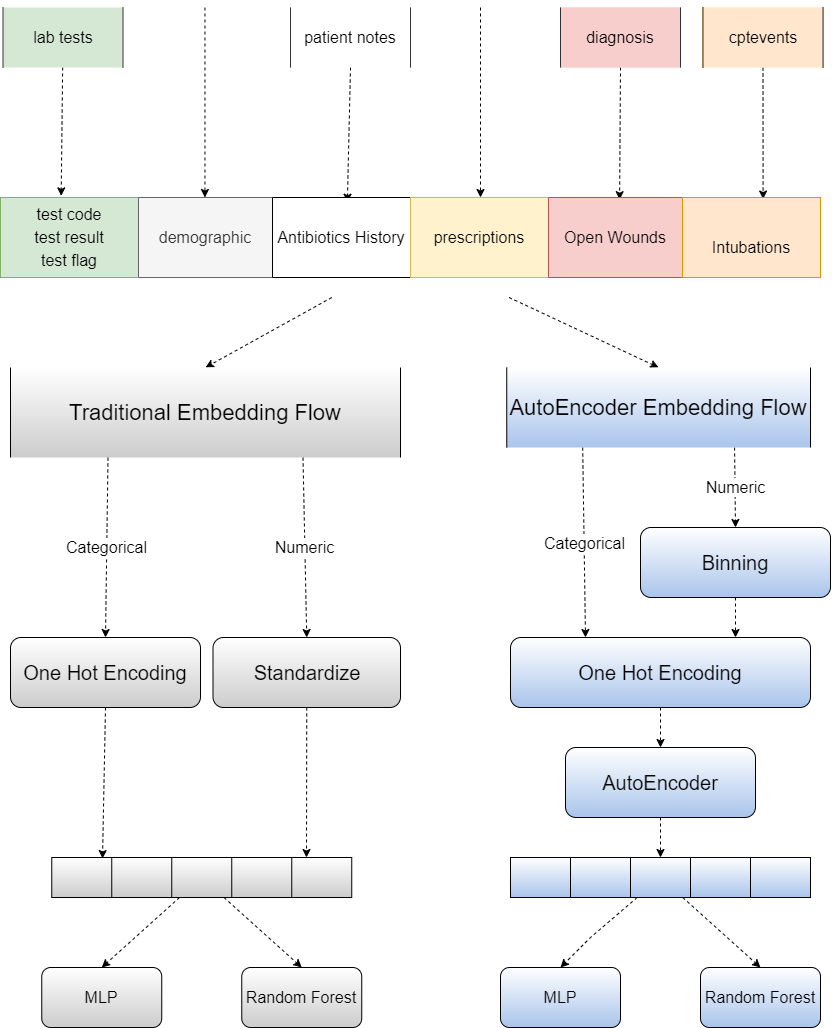

The diagram above was exported from draw.io. Its source (the exported page's mxGraphModel, read from the mxfile embedded in the PNG):
<mxGraphModel dx="1886" dy="957" grid="1" gridSize="10" guides="1" tooltips="1" connect="1" arrows="1" fold="1" page="1" pageScale="1" pageWidth="850" pageHeight="1100" math="0" shadow="0">
  <root>
    <mxCell id="0" />
    <mxCell id="1" parent="0" />
    <mxCell id="2" value="" style="edgeStyle=none;rounded=0;orthogonalLoop=1;jettySize=auto;html=1;dashed=1;fontSize=16;entryX=0.074;entryY=-0.02;entryDx=0;entryDy=0;entryPerimeter=0;" edge="1" source="3" target="51" parent="1">
      <mxGeometry relative="1" as="geometry">
        <mxPoint x="182.5" y="120" as="targetPoint" />
      </mxGeometry>
    </mxCell>
    <mxCell id="3" value="lab tests" style="shape=partialRectangle;whiteSpace=wrap;html=1;bottom=0;top=0;fillColor=#d5e8d4;fontSize=16;strokeColor=#333333;" vertex="1" parent="1">
      <mxGeometry x="122.5" y="30" width="120" height="60" as="geometry" />
    </mxCell>
    <mxCell id="4" value="patient notes" style="shape=partialRectangle;whiteSpace=wrap;html=1;bottom=0;top=0;fontSize=16;" vertex="1" parent="1">
      <mxGeometry x="410" y="30" width="120" height="60" as="geometry" />
    </mxCell>
    <mxCell id="5" value="diagnosis" style="shape=partialRectangle;whiteSpace=wrap;html=1;bottom=0;top=0;fillColor=#f8cecc;fontSize=16;strokeColor=#b85450;" vertex="1" parent="1">
      <mxGeometry x="680" y="30" width="120" height="60" as="geometry" />
    </mxCell>
    <mxCell id="6" value="" style="edgeStyle=none;rounded=0;orthogonalLoop=1;jettySize=auto;html=1;dashed=1;fontSize=16;entryX=0.93;entryY=0.019;entryDx=0;entryDy=0;entryPerimeter=0;" edge="1" source="7" target="51" parent="1">
      <mxGeometry relative="1" as="geometry">
        <mxPoint x="882.5" y="130" as="targetPoint" />
      </mxGeometry>
    </mxCell>
    <mxCell id="7" value="cptevents" style="shape=partialRectangle;whiteSpace=wrap;html=1;bottom=0;top=0;fillColor=#ffe6cc;fontSize=16;strokeColor=#d79b00;" vertex="1" parent="1">
      <mxGeometry x="822.5" y="30" width="120" height="60" as="geometry" />
    </mxCell>
    <mxCell id="8" value="" style="edgeStyle=none;rounded=0;orthogonalLoop=1;jettySize=auto;html=1;dashed=1;fontSize=16;entryX=0.423;entryY=0.059;entryDx=0;entryDy=0;entryPerimeter=0;exitX=0.5;exitY=1;exitDx=0;exitDy=0;" edge="1" source="4" target="51" parent="1">
      <mxGeometry relative="1" as="geometry">
        <mxPoint x="465" y="90" as="sourcePoint" />
        <mxPoint x="465" y="130" as="targetPoint" />
      </mxGeometry>
    </mxCell>
    <mxCell id="9" value="" style="edgeStyle=none;rounded=0;orthogonalLoop=1;jettySize=auto;html=1;dashed=1;fontSize=16;entryX=0.755;entryY=0.027;entryDx=0;entryDy=0;entryPerimeter=0;exitX=0.5;exitY=1;exitDx=0;exitDy=0;" edge="1" source="5" target="51" parent="1">
      <mxGeometry relative="1" as="geometry">
        <mxPoint x="742.5" y="90" as="sourcePoint" />
        <mxPoint x="742.5" y="130" as="targetPoint" />
      </mxGeometry>
    </mxCell>
    <mxCell id="10" value="" style="edgeStyle=none;rounded=0;orthogonalLoop=1;jettySize=auto;html=1;dashed=1;fontSize=16;entryX=0.5;entryY=0;entryDx=0;entryDy=0;" edge="1" target="24" parent="1">
      <mxGeometry relative="1" as="geometry">
        <mxPoint x="451.30434782608745" y="320" as="sourcePoint" />
        <mxPoint x="532.5" y="415" as="targetPoint" />
      </mxGeometry>
    </mxCell>
    <mxCell id="11" value="" style="edgeStyle=none;rounded=0;orthogonalLoop=1;jettySize=auto;html=1;dashed=1;fontSize=16;entryX=0.5;entryY=0;entryDx=0;entryDy=0;" edge="1" target="45" parent="1">
      <mxGeometry relative="1" as="geometry">
        <mxPoint x="628.614130434783" y="320" as="sourcePoint" />
        <mxPoint x="532.5" y="415" as="targetPoint" />
      </mxGeometry>
    </mxCell>
    <mxCell id="12" value="" style="edgeStyle=none;rounded=0;orthogonalLoop=1;jettySize=auto;html=1;dashed=1;fontSize=16;entryX=0.5;entryY=0;entryDx=0;entryDy=0;" edge="1" source="14" target="27" parent="1">
      <mxGeometry relative="1" as="geometry" />
    </mxCell>
    <mxCell id="13" value="" style="edgeStyle=none;rounded=0;orthogonalLoop=1;jettySize=auto;html=1;dashed=1;fontSize=16;entryX=0.5;entryY=0;entryDx=0;entryDy=0;" edge="1" source="14" target="28" parent="1">
      <mxGeometry relative="1" as="geometry">
        <mxPoint x="321.25" y="990" as="targetPoint" />
      </mxGeometry>
    </mxCell>
    <mxCell id="14" value="" style="shape=table;html=1;whiteSpace=wrap;startSize=0;container=1;collapsible=0;childLayout=tableLayout;fontSize=16;strokeColor=#000000;gradientColor=#CCCCCC;" vertex="1" parent="1">
      <mxGeometry x="171.25" y="880" width="300" height="40" as="geometry" />
    </mxCell>
    <mxCell id="15" value="" style="shape=partialRectangle;html=1;whiteSpace=wrap;collapsible=0;dropTarget=0;pointerEvents=0;fillColor=none;top=0;left=0;bottom=0;right=0;points=[[0,0.5],[1,0.5]];portConstraint=eastwest;" vertex="1" parent="14">
      <mxGeometry width="300" height="40" as="geometry" />
    </mxCell>
    <mxCell id="16" value="" style="shape=partialRectangle;html=1;whiteSpace=wrap;connectable=0;fillColor=none;top=0;left=0;bottom=0;right=0;overflow=hidden;" vertex="1" parent="15">
      <mxGeometry width="60" height="40" as="geometry" />
    </mxCell>
    <mxCell id="17" value="" style="shape=partialRectangle;html=1;whiteSpace=wrap;connectable=0;fillColor=none;top=0;left=0;bottom=0;right=0;overflow=hidden;" vertex="1" parent="15">
      <mxGeometry x="60" width="60" height="40" as="geometry" />
    </mxCell>
    <mxCell id="18" value="" style="shape=partialRectangle;html=1;whiteSpace=wrap;connectable=0;fillColor=none;top=0;left=0;bottom=0;right=0;overflow=hidden;" vertex="1" parent="15">
      <mxGeometry x="120" width="60" height="40" as="geometry" />
    </mxCell>
    <mxCell id="19" value="" style="shape=partialRectangle;html=1;whiteSpace=wrap;connectable=0;fillColor=none;top=0;left=0;bottom=0;right=0;overflow=hidden;" vertex="1" parent="15">
      <mxGeometry x="180" width="60" height="40" as="geometry" />
    </mxCell>
    <mxCell id="20" value="" style="shape=partialRectangle;html=1;whiteSpace=wrap;connectable=0;fillColor=none;top=0;left=0;bottom=0;right=0;overflow=hidden;" vertex="1" parent="15">
      <mxGeometry x="240" width="60" height="40" as="geometry" />
    </mxCell>
    <mxCell id="21" value="Categorical" style="edgeStyle=none;rounded=0;orthogonalLoop=1;jettySize=auto;html=1;exitX=0.25;exitY=1;exitDx=0;exitDy=0;entryX=0.5;entryY=0;entryDx=0;entryDy=0;dashed=1;fontSize=16;" edge="1" source="24" target="26" parent="1">
      <mxGeometry relative="1" as="geometry" />
    </mxCell>
    <mxCell id="22" value="Numeric" style="edgeStyle=none;rounded=0;orthogonalLoop=1;jettySize=auto;html=1;exitX=0.75;exitY=1;exitDx=0;exitDy=0;dashed=1;fontSize=16;entryX=0.5;entryY=0;entryDx=0;entryDy=0;" edge="1" source="45" target="49" parent="1">
      <mxGeometry relative="1" as="geometry">
        <mxPoint x="870" y="510" as="targetPoint" />
      </mxGeometry>
    </mxCell>
    <mxCell id="23" value="Numeric" style="edgeStyle=none;rounded=0;orthogonalLoop=1;jettySize=auto;html=1;exitX=0.75;exitY=1;exitDx=0;exitDy=0;entryX=0.5;entryY=0;entryDx=0;entryDy=0;dashed=1;fontSize=16;" edge="1" source="24" target="43" parent="1">
      <mxGeometry relative="1" as="geometry" />
    </mxCell>
    <mxCell id="24" value="&lt;span style=&quot;font-size: 22px&quot;&gt;Traditional Embedding Flow&lt;/span&gt;" style="shape=partialRectangle;whiteSpace=wrap;html=1;top=0;bottom=0;fontFamily=Helvetica;fontSize=16;fontColor=#000000;align=center;strokeColor=#000000;gradientColor=#CCCCCC;" vertex="1" parent="1">
      <mxGeometry x="130" y="390" width="390" height="90" as="geometry" />
    </mxCell>
    <mxCell id="25" style="edgeStyle=none;rounded=0;orthogonalLoop=1;jettySize=auto;html=1;exitX=0.5;exitY=1;exitDx=0;exitDy=0;dashed=1;fontSize=16;" edge="1" source="26" parent="1">
      <mxGeometry relative="1" as="geometry">
        <mxPoint x="222" y="881" as="targetPoint" />
      </mxGeometry>
    </mxCell>
    <mxCell id="26" value="&lt;font style=&quot;font-size: 20px&quot;&gt;One Hot Encoding&lt;/font&gt;" style="rounded=1;whiteSpace=wrap;html=1;fontFamily=Helvetica;fontSize=16;fontColor=#000000;align=center;gradientColor=#CCCCCC;" vertex="1" parent="1">
      <mxGeometry x="130" y="660" width="190" height="70" as="geometry" />
    </mxCell>
    <mxCell id="27" value="MLP" style="rounded=1;whiteSpace=wrap;html=1;fontSize=16;strokeColor=#000000;gradientColor=#CCCCCC;glass=0;" vertex="1" parent="1">
      <mxGeometry x="161.25" y="990" width="120" height="60" as="geometry" />
    </mxCell>
    <mxCell id="28" value="Random Forest" style="rounded=1;whiteSpace=wrap;html=1;fontSize=16;strokeColor=#000000;gradientColor=#CCCCCC;" vertex="1" parent="1">
      <mxGeometry x="361.25" y="990" width="120" height="60" as="geometry" />
    </mxCell>
    <mxCell id="29" value="" style="edgeStyle=none;rounded=0;orthogonalLoop=1;jettySize=auto;html=1;dashed=1;fontSize=16;entryX=0.5;entryY=0;entryDx=0;entryDy=0;" edge="1" source="31" target="40" parent="1">
      <mxGeometry relative="1" as="geometry">
        <Array as="points">
          <mxPoint x="710" y="960" />
        </Array>
      </mxGeometry>
    </mxCell>
    <mxCell id="30" value="" style="edgeStyle=none;rounded=0;orthogonalLoop=1;jettySize=auto;html=1;dashed=1;fontSize=16;entryX=0.5;entryY=0;entryDx=0;entryDy=0;" edge="1" source="31" target="41" parent="1">
      <mxGeometry relative="1" as="geometry">
        <mxPoint x="780" y="990" as="targetPoint" />
      </mxGeometry>
    </mxCell>
    <mxCell id="31" value="" style="shape=table;html=1;whiteSpace=wrap;startSize=0;container=1;collapsible=0;childLayout=tableLayout;fontSize=16;strokeColor=#000000;gradientColor=#A9C4EB;" vertex="1" parent="1">
      <mxGeometry x="630" y="880" width="300" height="40" as="geometry" />
    </mxCell>
    <mxCell id="32" value="" style="shape=partialRectangle;html=1;whiteSpace=wrap;collapsible=0;dropTarget=0;pointerEvents=0;fillColor=none;top=0;left=0;bottom=0;right=0;points=[[0,0.5],[1,0.5]];portConstraint=eastwest;" vertex="1" parent="31">
      <mxGeometry width="300" height="40" as="geometry" />
    </mxCell>
    <mxCell id="33" value="" style="shape=partialRectangle;html=1;whiteSpace=wrap;connectable=0;fillColor=none;top=0;left=0;bottom=0;right=0;overflow=hidden;" vertex="1" parent="32">
      <mxGeometry width="60" height="40" as="geometry" />
    </mxCell>
    <mxCell id="34" value="" style="shape=partialRectangle;html=1;whiteSpace=wrap;connectable=0;fillColor=none;top=0;left=0;bottom=0;right=0;overflow=hidden;" vertex="1" parent="32">
      <mxGeometry x="60" width="60" height="40" as="geometry" />
    </mxCell>
    <mxCell id="35" value="" style="shape=partialRectangle;html=1;whiteSpace=wrap;connectable=0;fillColor=none;top=0;left=0;bottom=0;right=0;overflow=hidden;" vertex="1" parent="32">
      <mxGeometry x="120" width="60" height="40" as="geometry" />
    </mxCell>
    <mxCell id="36" value="" style="shape=partialRectangle;html=1;whiteSpace=wrap;connectable=0;fillColor=none;top=0;left=0;bottom=0;right=0;overflow=hidden;" vertex="1" parent="32">
      <mxGeometry x="180" width="60" height="40" as="geometry" />
    </mxCell>
    <mxCell id="37" value="" style="shape=partialRectangle;html=1;whiteSpace=wrap;connectable=0;fillColor=none;top=0;left=0;bottom=0;right=0;overflow=hidden;" vertex="1" parent="32">
      <mxGeometry x="240" width="60" height="40" as="geometry" />
    </mxCell>
    <mxCell id="38" style="edgeStyle=none;rounded=0;orthogonalLoop=1;jettySize=auto;html=1;exitX=0.5;exitY=1;exitDx=0;exitDy=0;dashed=1;fontSize=16;" edge="1" source="39" target="32" parent="1">
      <mxGeometry relative="1" as="geometry" />
    </mxCell>
    <mxCell id="39" value="&lt;font style=&quot;font-size: 20px&quot;&gt;AutoEncoder&lt;/font&gt;" style="rounded=1;whiteSpace=wrap;html=1;fontFamily=Helvetica;fontSize=16;fontColor=#000000;align=center;gradientColor=#A9C4EB;" vertex="1" parent="1">
      <mxGeometry x="685" y="770" width="190" height="70" as="geometry" />
    </mxCell>
    <mxCell id="40" value="MLP" style="rounded=1;whiteSpace=wrap;html=1;fontSize=16;strokeColor=#000000;gradientColor=#A9C4EB;" vertex="1" parent="1">
      <mxGeometry x="620" y="990" width="120" height="60" as="geometry" />
    </mxCell>
    <mxCell id="41" value="Random Forest" style="rounded=1;whiteSpace=wrap;html=1;fontSize=16;strokeColor=#000000;gradientColor=#A9C4EB;" vertex="1" parent="1">
      <mxGeometry x="820" y="990" width="120" height="60" as="geometry" />
    </mxCell>
    <mxCell id="42" style="edgeStyle=none;rounded=0;orthogonalLoop=1;jettySize=auto;html=1;exitX=0.5;exitY=1;exitDx=0;exitDy=0;dashed=1;fontSize=16;" edge="1" source="43" parent="1">
      <mxGeometry relative="1" as="geometry">
        <mxPoint x="426" y="880" as="targetPoint" />
      </mxGeometry>
    </mxCell>
    <mxCell id="43" value="&lt;font style=&quot;font-size: 20px&quot;&gt;Standardize&lt;/font&gt;" style="rounded=1;whiteSpace=wrap;html=1;fontFamily=Helvetica;fontSize=16;fontColor=#000000;align=center;gradientColor=#CCCCCC;" vertex="1" parent="1">
      <mxGeometry x="332.5" y="660" width="187.5" height="70" as="geometry" />
    </mxCell>
    <mxCell id="44" value="Categorical" style="edgeStyle=none;rounded=0;orthogonalLoop=1;jettySize=auto;html=1;exitX=0.25;exitY=1;exitDx=0;exitDy=0;entryX=0.25;entryY=0;entryDx=0;entryDy=0;dashed=1;fontSize=16;" edge="1" source="45" target="47" parent="1">
      <mxGeometry relative="1" as="geometry" />
    </mxCell>
    <mxCell id="45" value="&lt;font style=&quot;font-size: 22px&quot;&gt;AutoEncoder Embedding Flow&lt;/font&gt;" style="shape=partialRectangle;whiteSpace=wrap;html=1;top=0;bottom=0;fillColor=#ffffff;fontFamily=Helvetica;fontSize=16;fontColor=#000000;align=center;strokeColor=#000000;gradientColor=#A9C4EB;" vertex="1" parent="1">
      <mxGeometry x="626.25" y="390" width="303.75" height="80" as="geometry" />
    </mxCell>
    <mxCell id="46" style="edgeStyle=none;rounded=0;orthogonalLoop=1;jettySize=auto;html=1;exitX=0.5;exitY=1;exitDx=0;exitDy=0;entryX=0.5;entryY=0;entryDx=0;entryDy=0;dashed=1;fontSize=16;" edge="1" source="47" target="39" parent="1">
      <mxGeometry relative="1" as="geometry" />
    </mxCell>
    <mxCell id="47" value="&lt;font style=&quot;font-size: 20px&quot;&gt;One Hot Encoding&lt;/font&gt;" style="rounded=1;whiteSpace=wrap;html=1;fontFamily=Helvetica;fontSize=16;fontColor=#000000;align=center;gradientColor=#A9C4EB;" vertex="1" parent="1">
      <mxGeometry x="630" y="660" width="300" height="70" as="geometry" />
    </mxCell>
    <mxCell id="48" style="edgeStyle=none;rounded=0;orthogonalLoop=1;jettySize=auto;html=1;exitX=0.5;exitY=1;exitDx=0;exitDy=0;entryX=0.75;entryY=0;entryDx=0;entryDy=0;dashed=1;fontSize=16;" edge="1" source="49" target="47" parent="1">
      <mxGeometry relative="1" as="geometry" />
    </mxCell>
    <mxCell id="49" value="&lt;font style=&quot;font-size: 20px&quot;&gt;Binning&lt;/font&gt;" style="rounded=1;whiteSpace=wrap;html=1;fontFamily=Helvetica;fontSize=16;fontColor=#000000;align=center;gradientColor=#A9C4EB;" vertex="1" parent="1">
      <mxGeometry x="760" y="550" width="190" height="70" as="geometry" />
    </mxCell>
    <mxCell id="50" value="" style="shape=table;html=1;whiteSpace=wrap;startSize=0;container=1;collapsible=0;childLayout=tableLayout;fontSize=16;strokeColor=#000000;" vertex="1" parent="1">
      <mxGeometry x="120" y="220" width="820" height="80" as="geometry" />
    </mxCell>
    <mxCell id="51" value="" style="shape=partialRectangle;html=1;whiteSpace=wrap;collapsible=0;dropTarget=0;pointerEvents=0;fillColor=none;top=1;left=1;bottom=1;right=1;points=[[0,0.5],[1,0.5]];portConstraint=eastwest;" vertex="1" parent="50">
      <mxGeometry width="820" height="80" as="geometry" />
    </mxCell>
    <mxCell id="52" value="&lt;span style=&quot;font-size: 16px ; text-align: left&quot;&gt;test code&lt;/span&gt;&lt;br style=&quot;font-size: 16px ; text-align: left&quot;&gt;&lt;span style=&quot;font-size: 16px ; text-align: left&quot;&gt;test result&lt;/span&gt;&lt;br style=&quot;font-size: 16px ; text-align: left&quot;&gt;&lt;span style=&quot;font-size: 16px ; text-align: left&quot;&gt;test flag&lt;/span&gt;" style="shape=partialRectangle;html=1;whiteSpace=wrap;connectable=0;top=1;left=1;bottom=1;right=1;overflow=hidden;fillColor=#d5e8d4;strokeColor=#82b366;" vertex="1" parent="51">
      <mxGeometry width="138" height="80" as="geometry" />
    </mxCell>
    <mxCell id="53" value="&lt;span style=&quot;color: rgb(51 , 51 , 51) ; font-size: 16px&quot;&gt;demographic&lt;/span&gt;" style="shape=partialRectangle;html=1;whiteSpace=wrap;connectable=0;fillColor=#f5f5f5;top=1;left=1;bottom=1;right=1;overflow=hidden;strokeColor=#666666;fontColor=#333333;" vertex="1" parent="51">
      <mxGeometry x="138" width="134" height="80" as="geometry" />
    </mxCell>
    <mxCell id="54" value="&lt;span style=&quot;font-size: 16px ; text-align: left&quot;&gt;Antibiotics History&lt;/span&gt;" style="shape=partialRectangle;html=1;whiteSpace=wrap;connectable=0;top=1;left=1;bottom=1;right=1;overflow=hidden;" vertex="1" parent="51">
      <mxGeometry x="272" width="138" height="80" as="geometry" />
    </mxCell>
    <mxCell id="55" value="&lt;span style=&quot;font-size: 16px&quot;&gt;prescriptions&lt;/span&gt;" style="shape=partialRectangle;html=1;whiteSpace=wrap;connectable=0;fillColor=#fff2cc;top=1;left=1;bottom=1;right=1;overflow=hidden;strokeColor=#d6b656;" vertex="1" parent="51">
      <mxGeometry x="410" width="138" height="80" as="geometry" />
    </mxCell>
    <mxCell id="56" value="&lt;span style=&quot;font-size: 16px ; text-align: left&quot;&gt;Open Wounds&lt;/span&gt;" style="shape=partialRectangle;html=1;whiteSpace=wrap;connectable=0;fillColor=#f8cecc;top=1;left=1;bottom=1;right=1;overflow=hidden;strokeColor=#b85450;" vertex="1" parent="51">
      <mxGeometry x="548" width="134" height="80" as="geometry" />
    </mxCell>
    <mxCell id="57" value="&lt;br style=&quot;font-size: 16px ; text-align: left&quot;&gt;&lt;span style=&quot;font-size: 16px ; text-align: left ; font-family: &amp;#34;helvetica&amp;#34;&quot;&gt;Intubations&lt;/span&gt;" style="shape=partialRectangle;html=1;whiteSpace=wrap;connectable=0;fillColor=#ffe6cc;top=1;left=1;bottom=1;right=1;overflow=hidden;strokeColor=#d79b00;" vertex="1" parent="51">
      <mxGeometry x="682" width="138" height="80" as="geometry" />
    </mxCell>
    <mxCell id="58" value="" style="edgeStyle=none;rounded=0;orthogonalLoop=1;jettySize=auto;html=1;dashed=1;fontSize=16;entryX=0.755;entryY=0.027;entryDx=0;entryDy=0;entryPerimeter=0;" edge="1" parent="1">
      <mxGeometry relative="1" as="geometry">
        <mxPoint x="600" y="30" as="sourcePoint" />
        <mxPoint x="600" y="219.99999999999977" as="targetPoint" />
      </mxGeometry>
    </mxCell>
    <mxCell id="59" value="" style="edgeStyle=none;rounded=0;orthogonalLoop=1;jettySize=auto;html=1;dashed=1;fontSize=16;entryX=0.755;entryY=0.027;entryDx=0;entryDy=0;entryPerimeter=0;" edge="1" parent="1">
      <mxGeometry relative="1" as="geometry">
        <mxPoint x="324.44000000000005" y="30" as="sourcePoint" />
        <mxPoint x="324.44000000000005" y="219.99999999999977" as="targetPoint" />
      </mxGeometry>
    </mxCell>
    <mxCell id="60" value="cptevents" style="shape=partialRectangle;whiteSpace=wrap;html=1;bottom=0;top=0;fillColor=#ffe6cc;fontSize=16;strokeColor=#333333;" vertex="1" parent="1">
      <mxGeometry x="822.5" y="30" width="120" height="60" as="geometry" />
    </mxCell>
    <mxCell id="61" value="diagnosis" style="shape=partialRectangle;whiteSpace=wrap;html=1;bottom=0;top=0;fillColor=#f8cecc;fontSize=16;strokeColor=#333333;" vertex="1" parent="1">
      <mxGeometry x="680" y="30" width="120" height="60" as="geometry" />
    </mxCell>
    <mxCell id="62" value="patient notes" style="shape=partialRectangle;whiteSpace=wrap;html=1;bottom=0;top=0;fontSize=16;strokeColor=#333333;" vertex="1" parent="1">
      <mxGeometry x="410" y="30" width="120" height="60" as="geometry" />
    </mxCell>
  </root>
</mxGraphModel>